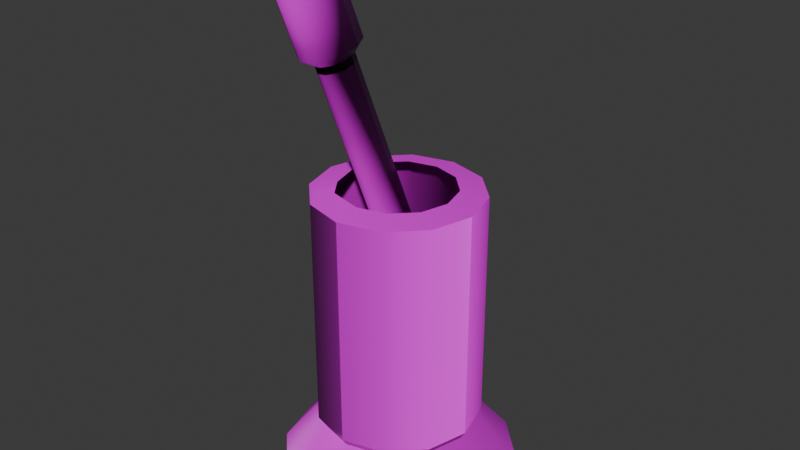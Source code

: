 # Source: Mortier_1.blend  (saved by Blender 4.0.36; exported with 4.5.12 LTS)
import bpy
from mathutils import Matrix  # noqa: F401  (used for matrix-valued properties, if any)

bpy.ops.wm.read_factory_settings(use_empty=True)
scene = bpy.context.scene
scene.name = 'Scene'

# ---- collections
col_collection = bpy.data.collections.new('Collection'); scene.collection.children.link(col_collection)

# ---- images (referenced by path relative to the original .blend; pixels are not part of the script)
import os
ASSET_DIR = os.environ.get("B2B_ASSET_DIR", "")  # directory of the original .blend (textures are referenced by path, not embedded)
HERE = os.path.dirname(os.path.abspath(__file__))  # packed textures are extracted next to this script under _unpacked/

def load_image(name, relpath, width, height, colorspace="sRGB"):
    """Load a texture the original file referenced (path relative to the .blend, or extracted next to this script)."""
    p = next((c for c in (os.path.join(HERE, relpath), os.path.join(ASSET_DIR, relpath)) if relpath and os.path.exists(c)), "")
    if p:
        img = bpy.data.images.load(p, check_existing=True)
        img.name = name
    else:  # same state as the original file: an image datablock whose file is absent (Cycles renders it pink)
        img = bpy.data.images.new(name, width, height)
        img.source = "FILE"
        img.filepath = "//" + (relpath or name)
    img.colorspace_settings.name = colorspace
    return img
img_fine_grained_wood_col_4k_jpg = load_image('fine_grained_wood_col_4k.jpg', 'Textures/BOIS/fine_grained_wood_4k.blend/textures/fine_grained_wood_col_4k.jpg', 1024, 1024, 'sRGB')
img_fine_grained_wood_rough_4k_jpg = load_image('fine_grained_wood_rough_4k.jpg', 'Textures/BOIS/fine_grained_wood_4k.blend/textures/fine_grained_wood_rough_4k.jpg', 1024, 1024, 'Non-Color')
img_fine_grained_wood_nor_gl_4k_exr = load_image('fine_grained_wood_nor_gl_4k.exr', 'Textures/BOIS/fine_grained_wood_4k.blend/textures/fine_grained_wood_nor_gl_4k.exr', 1024, 1024, 'Non-Color')

# ---- materials (node trees are filled in below, after node groups)
mat_material_002 = bpy.data.materials.new('Material.002')
mat_material_002.use_transparent_shadow = False

# ---- node groups
ng_auto_smooth = bpy.data.node_groups.new('Auto Smooth', 'GeometryNodeTree')
_s = ng_auto_smooth.interface.new_socket(name='Geometry', in_out='OUTPUT', socket_type='NodeSocketGeometry')
_s = ng_auto_smooth.interface.new_socket(name='Geometry', in_out='INPUT', socket_type='NodeSocketGeometry')
_s = ng_auto_smooth.interface.new_socket(name='Angle', in_out='INPUT', socket_type='NodeSocketFloat')
_s.subtype = 'ANGLE'
_s.min_value = 0.0
_s.max_value = 3.142
ng_auto_smooth.is_modifier = True
_N = ng_auto_smooth.nodes; _L = ng_auto_smooth.links
n0 = _N.new('NodeGroupOutput'); n0.name = 'Group Output'; n0.location = (480, -100)
n1 = _N.new('NodeGroupInput'); n1.name = 'Group Input'; n1.location = (-420, -300)
n2 = _N.new('NodeGroupInput'); n2.name = 'Group Input.001'; n2.location = (-60, -100)
n3 = _N.new('GeometryNodeSetShadeSmooth'); n3.name = 'Set Shade Smooth'; n3.location = (120, -100)
n3.domain = 'EDGE'
n4 = _N.new('GeometryNodeSetShadeSmooth'); n4.name = 'Set Shade Smooth.001'; n4.location = (300, -100)
n5 = _N.new('GeometryNodeInputMeshEdgeAngle'); n5.name = 'Edge Angle'; n5.location = (-420, -220)
n6 = _N.new('GeometryNodeInputEdgeSmooth'); n6.name = 'Is Edge Smooth'; n6.location = (-60, -160)
n7 = _N.new('GeometryNodeInputShadeSmooth'); n7.name = 'Is Face Smooth'; n7.location = (-240, -340)
n8 = _N.new('FunctionNodeBooleanMath'); n8.name = 'Boolean Math'; n8.location = (-60, -220)
n9 = _N.new('FunctionNodeCompare'); n9.name = 'Compare'; n9.location = (-240, -180)
n9.operation = 'LESS_EQUAL'
_L.new(n5.outputs[0], n9.inputs[0])
_L.new(n4.outputs[0], n0.inputs[0])
_L.new(n1.outputs[1], n9.inputs[1])
_L.new(n9.outputs[0], n8.inputs[0])
_L.new(n7.outputs[0], n8.inputs[1])
_L.new(n2.outputs[0], n3.inputs[0])
_L.new(n6.outputs[0], n3.inputs[1])
_L.new(n3.outputs[0], n4.inputs[0])
_L.new(n8.outputs[0], n3.inputs[2])
n0.is_active_output = True

# ---- material node trees
mat_material_002.use_nodes = True; mat_material_002.node_tree.nodes.clear()
_N = mat_material_002.node_tree.nodes; _L = mat_material_002.node_tree.links
n0 = _N.new('ShaderNodeOutputMaterial'); n0.name = 'Material Output'; n0.location = (300, 300)
n1 = _N.new('ShaderNodeBsdfPrincipled'); n1.name = 'Principled BSDF'; n1.location = (10, 300)
n1.inputs[3].default_value = 1.45
n2 = _N.new('ShaderNodeTexImage'); n2.name = 'Image Texture'; n2.location = (84, -40)
n2.label = 'Base Color'
n2.image = img_fine_grained_wood_col_4k_jpg
n3 = _N.new('ShaderNodeTexImage'); n3.name = 'Image Texture.001'; n3.location = (84, -320)
n3.label = 'Roughness'
n3.image = img_fine_grained_wood_rough_4k_jpg
n4 = _N.new('ShaderNodeTexImage'); n4.name = 'Image Texture.002'; n4.location = (84, -600)
n4.label = 'Normal'
n4.image = img_fine_grained_wood_nor_gl_4k_exr
n5 = _N.new('ShaderNodeNormalMap'); n5.name = 'Normal Map'; n5.location = (-240, -60)
n6 = _N.new('ShaderNodeMapping'); n6.name = 'Mapping'; n6.location = (229, -40)
n7 = _N.new('NodeReroute'); n7.name = 'Reroute'; n7.location = (34, -494)
n7.width = 16
n7.socket_idname = 'NodeSocketVector'
n8 = _N.new('ShaderNodeTexCoord'); n8.name = 'Texture Coordinate'; n8.location = (29, -40)
n9 = _N.new('NodeFrame'); n9.name = 'Frame'; n9.location = (-1269, 340)
n9.label = 'Mapping'
n9.width = 398
n10 = _N.new('NodeFrame'); n10.name = 'Frame.001'; n10.location = (-624, 540)
n10.label = 'Textures'
n10.width = 353
n2.parent = n10
n3.parent = n10
n4.parent = n10
n6.parent = n9
n7.parent = n10
n8.parent = n9
_L.new(n1.outputs[0], n0.inputs[0])
_L.new(n2.outputs[0], n1.inputs[0])
_L.new(n3.outputs[0], n1.inputs[2])
_L.new(n4.outputs[0], n5.inputs[1])
_L.new(n5.outputs[0], n1.inputs[5])
_L.new(n7.outputs[0], n2.inputs[0])
_L.new(n7.outputs[0], n3.inputs[0])
_L.new(n7.outputs[0], n4.inputs[0])
_L.new(n6.outputs[0], n7.inputs[0])
_L.new(n8.outputs[2], n6.inputs[0])
n0.is_active_output = True

# ---- world
world_world = bpy.data.worlds.new('World'); scene.world = world_world
world_world.use_nodes = True; world_world.node_tree.nodes.clear()
_N = world_world.node_tree.nodes; _L = world_world.node_tree.links
n0 = _N.new('ShaderNodeOutputWorld'); n0.name = 'World Output'; n0.location = (300, 300)
n1 = _N.new('ShaderNodeBackground'); n1.name = 'Background'; n1.location = (10, 300)
n1.inputs[0].default_value = (0.05088, 0.05088, 0.05088, 1.0)
_L.new(n1.outputs[0], n0.inputs[0])
n0.is_active_output = True
world_world.color = (0.05088, 0.05088, 0.05088)
world_world.use_sun_shadow = False
world_world.sun_shadow_jitter_overblur = 0.0

# ---- meshes
me_cylinder_001 = bpy.data.meshes.new('Cylinder.001')
me_cylinder_001.from_pydata([(0.0, 1.0, -1.204), (0.0, 1.0, 1.204), (0.5, 0.866, -1.204), (0.5, 0.866, 1.204), (0.866, 0.5, -1.204), (0.866, 0.5, 1.204), (1.0, 0.0, -1.204), (1.0, 0.0, 1.204), (0.866, -0.5, -1.204), (0.866, -0.5, 1.204), (0.5, -0.866, -1.204), (0.5, -0.866, 1.204), (0.0, -1.0, -1.204), (0.0, -1.0, 1.204), (-0.5, -0.866, -1.204), (-0.5, -0.866, 1.204), (-0.866, -0.5, -1.204), (-0.866, -0.5, 1.204), (-1.0, 0.0, -1.204), (-1.0, 0.0, 1.204), (-0.866, 0.5, -1.204), (-0.866, 0.5, 1.204), (-0.5, 0.866, -1.204), (-0.5, 0.866, 1.204), (0.5, 0.866, 0.6919), (0.866, 0.5, 0.6919), (1.0, 0.0, 0.6919), (0.866, -0.5, 0.6919), (0.5, -0.866, 0.6919), (0.0, -1.0, 0.6919), (-0.5, -0.866, 0.6919), (-0.866, -0.5, 0.6919), (-1.0, 0.0, 0.6919), (-0.866, 0.5, 0.6919), (-0.5, 0.866, 0.6919), (0.0, 1.0, 0.6919), (-0.5, 0.866, -0.7194), (-0.866, 0.5, -0.7194), (-1.0, 0.0, -0.7194), (-0.866, -0.5, -0.7194), (-0.5, -0.866, -0.7194), (0.0, -1.0, -0.7194), (0.5, -0.866, -0.7194), (0.866, -0.5, -0.7194), (1.0, 0.0, -0.7194), (0.866, 0.5, -0.7194), (0.5, 0.866, -0.7194), (0.0, 1.0, -0.7194), (0.7973, 1.381, 1.16), (1.837e-09, 1.595, 1.16), (1.837e-09, 1.595, 0.7507), (1.381, 0.7973, 1.16), (1.595, -1.837e-09, 1.16), (1.381, -0.7973, 1.16), (0.7973, -1.381, 1.16), (1.837e-09, -1.595, 1.16), (-0.7973, -1.381, 1.16), (-1.381, -0.7973, 1.16), (-1.595, -1.837e-09, 1.16), (-1.381, 0.7973, 1.16), (-0.7973, 1.381, 1.16), (0.7973, 1.381, 0.7507), (1.381, 0.7973, 0.7507), (1.595, -1.837e-09, 0.7507), (1.381, -0.7973, 0.7507), (0.7973, -1.381, 0.7507), (1.837e-09, -1.595, 0.7507), (-0.7973, -1.381, 0.7507), (-1.381, -0.7973, 0.7507), (-1.595, -1.837e-09, 0.7507), (-1.381, 0.7973, 0.7507), (-0.7973, 1.381, 0.7507), (5.133e-09, 1.554, -1.163), (0.7769, 1.346, -1.163), (0.7769, 1.346, -0.7837), (1.346, 0.7769, -1.163), (1.346, 0.7769, -0.7837), (1.554, -5.133e-09, -1.163), (1.554, -5.133e-09, -0.7837), (1.346, -0.7769, -1.163), (1.346, -0.7769, -0.7837), (0.7769, -1.346, -1.163), (0.7769, -1.346, -0.7837), (5.133e-09, -1.554, -1.163), (5.133e-09, -1.554, -0.7837), (-0.7769, -1.346, -1.163), (-0.7769, -1.346, -0.7837), (-1.346, -0.7769, -1.163), (-1.346, -0.7769, -0.7837), (-1.554, -5.133e-09, -1.163), (-1.554, -5.133e-09, -0.7837), (-1.346, 0.7769, -1.163), (-1.346, 0.7769, -0.7837), (-0.7769, 1.346, -1.163), (-0.7769, 1.346, -0.7837), (5.133e-09, 1.554, -0.7837)], [], [(7, 9, 53, 52), (28, 27, 64, 65), (35, 34, 71, 50), (21, 23, 60, 59), (11, 13, 55, 54), (27, 26, 63, 64), (34, 33, 70, 71), (1, 3, 48, 49), (26, 25, 62, 63), (15, 17, 57, 56), (5, 7, 52, 51), (33, 32, 69, 70), (47, 35, 24, 46), (46, 24, 25, 45), (45, 25, 26, 44), (44, 26, 27, 43), (43, 27, 28, 42), (42, 28, 29, 41), (41, 29, 30, 40), (40, 30, 31, 39), (39, 31, 32, 38), (38, 32, 33, 37), (37, 33, 34, 36), (36, 34, 35, 47), (22, 20, 91, 93), (39, 38, 90, 88), (12, 10, 81, 83), (47, 46, 74, 95), (40, 39, 88, 86), (2, 0, 72, 73), (16, 14, 85, 87), (6, 4, 75, 77), (41, 40, 86, 84), (20, 18, 89, 91), (42, 41, 84, 82), (10, 8, 79, 81), (50, 49, 48, 61), (61, 48, 51, 62), (62, 51, 52, 63), (63, 52, 53, 64), (64, 53, 54, 65), (65, 54, 55, 66), (66, 55, 56, 67), (67, 56, 57, 68), (68, 57, 58, 69), (69, 58, 59, 70), (70, 59, 60, 71), (71, 60, 49, 50), (17, 19, 58, 57), (29, 28, 65, 66), (30, 29, 66, 67), (3, 5, 51, 48), (13, 15, 56, 55), (23, 1, 49, 60), (31, 30, 67, 68), (24, 35, 50, 61), (9, 11, 54, 53), (19, 21, 59, 58), (32, 31, 68, 69), (25, 24, 61, 62), (72, 95, 74, 73), (73, 74, 76, 75), (75, 76, 78, 77), (77, 78, 80, 79), (79, 80, 82, 81), (81, 82, 84, 83), (83, 84, 86, 85), (85, 86, 88, 87), (87, 88, 90, 89), (89, 90, 92, 91), (91, 92, 94, 93), (93, 94, 95, 72), (46, 45, 76, 74), (38, 37, 92, 90), (8, 6, 77, 79), (45, 44, 78, 76), (18, 16, 87, 89), (37, 36, 94, 92), (44, 43, 80, 78), (4, 2, 73, 75), (14, 12, 83, 85), (36, 47, 95, 94), (0, 22, 93, 72), (43, 42, 82, 80), (0, 2, 4, 6, 8, 10, 12, 14, 16, 18, 20, 22), (3, 1, 23, 21, 19, 17, 15, 13, 11, 9, 7, 5)])
me_cylinder_001.polygons.foreach_set('use_smooth', [True] * 86)
_uv = me_cylinder_001.uv_layers.new(name='UVMap')
_uv.uv.foreach_set('vector', [0.0, 0.0, 0.0, 0.0, 0.0, 0.0, 0.0, 0.0, 0.5833, 0.8937, 0.6667, 0.8937, 0.6667, 0.8937, 0.5833, 0.8937, 7.451e-08, 0.8937, 0.08333, 0.8937, 0.08333, 0.8937, 7.451e-08, 0.8937, 0.0, 0.0, 0.0, 0.0, 0.0, 0.0, 0.0, 0.0, 0.0, 0.0, 0.0, 0.0, 0.0, 0.0, 0.0, 0.0, 0.6667, 0.8937, 0.75, 0.8937, 0.75, 0.8937, 0.6667, 0.8937, 0.08333, 0.8937, 0.1667, 0.8937, 0.1667, 0.8937, 0.08333, 0.8937, 0.0, 0.0, 0.0, 0.0, 0.0, 0.0, 0.0, 0.0, 0.75, 0.8937, 0.8333, 0.8937, 0.8333, 0.8937, 0.75, 0.8937, 0.0, 0.0, 0.0, 0.0, 0.0, 0.0, 0.0, 0.0, 0.0, 0.0, 0.0, 0.0, 0.0, 0.0, 0.0, 0.0, 0.1667, 0.8937, 0.25, 0.8937, 0.25, 0.8937, 0.1667, 0.8937, 1.0, 0.6007, 1.0, 0.8937, 0.9167, 0.8937, 0.9167, 0.6007, 0.9167, 0.6007, 0.9167, 0.8937, 0.8333, 0.8937, 0.8333, 0.6007, 0.8333, 0.6007, 0.8333, 0.8937, 0.75, 0.8937, 0.75, 0.6007, 0.75, 0.6007, 0.75, 0.8937, 0.6667, 0.8937, 0.6667, 0.6007, 0.6667, 0.6007, 0.6667, 0.8937, 0.5833, 0.8937, 0.5833, 0.6007, 0.5833, 0.6007, 0.5833, 0.8937, 0.5, 0.8937, 0.5, 0.6007, 0.5, 0.6007, 0.5, 0.8937, 0.4167, 0.8937, 0.4167, 0.6007, 0.4167, 0.6007, 0.4167, 0.8937, 0.3333, 0.8937, 0.3333, 0.6007, 0.3333, 0.6007, 0.3333, 0.8937, 0.25, 0.8937, 0.25, 0.6007, 0.25, 0.6007, 0.25, 0.8937, 0.1667, 0.8937, 0.1667, 0.6007, 0.1667, 0.6007, 0.1667, 0.8937, 0.08333, 0.8937, 0.08333, 0.6007, 0.08333, 0.6007, 0.08333, 0.8937, 7.451e-08, 0.8937, 7.451e-08, 0.6007, 0.0, 0.0, 0.0, 0.0, 0.0, 0.0, 0.0, 0.0, 0.3333, 0.6007, 0.25, 0.6007, 0.25, 0.6007, 0.3333, 0.6007, 0.0, 0.0, 0.0, 0.0, 0.0, 0.0, 0.0, 0.0, 1.0, 0.6007, 0.9167, 0.6007, 0.9167, 0.6007, 1.0, 0.6007, 0.4167, 0.6007, 0.3333, 0.6007, 0.3333, 0.6007, 0.4167, 0.6007, 0.0, 0.0, 0.0, 0.0, 0.0, 0.0, 0.0, 0.0, 0.0, 0.0, 0.0, 0.0, 0.0, 0.0, 0.0, 0.0, 0.0, 0.0, 0.0, 0.0, 0.0, 0.0, 0.0, 0.0, 0.5, 0.6007, 0.4167, 0.6007, 0.4167, 0.6007, 0.5, 0.6007, 0.0, 0.0, 0.0, 0.0, 0.0, 0.0, 0.0, 0.0, 0.5833, 0.6007, 0.5, 0.6007, 0.5, 0.6007, 0.5833, 0.6007, 0.0, 0.0, 0.0, 0.0, 0.0, 0.0, 0.0, 0.0, 1.0, 0.8937, 1.0, 1.0, 0.9167, 1.0, 0.9167, 0.8937, 0.9167, 0.8937, 0.9167, 1.0, 0.8333, 1.0, 0.8333, 0.8937, 0.8333, 0.8937, 0.8333, 1.0, 0.75, 1.0, 0.75, 0.8937, 0.75, 0.8937, 0.75, 1.0, 0.6667, 1.0, 0.6667, 0.8937, 0.6667, 0.8937, 0.6667, 1.0, 0.5833, 1.0, 0.5833, 0.8937, 0.5833, 0.8937, 0.5833, 1.0, 0.5, 1.0, 0.5, 0.8937, 0.5, 0.8937, 0.5, 1.0, 0.4167, 1.0, 0.4167, 0.8937, 0.4167, 0.8937, 0.4167, 1.0, 0.3333, 1.0, 0.3333, 0.8937, 0.3333, 0.8937, 0.3333, 1.0, 0.25, 1.0, 0.25, 0.8937, 0.25, 0.8937, 0.25, 1.0, 0.1667, 1.0, 0.1667, 0.8937, 0.1667, 0.8937, 0.1667, 1.0, 0.08333, 1.0, 0.08333, 0.8937, 0.08333, 0.8937, 0.08333, 1.0, 7.451e-08, 1.0, 7.451e-08, 0.8937, 0.0, 0.0, 0.0, 0.0, 0.0, 0.0, 0.0, 0.0, 0.5, 0.8937, 0.5833, 0.8937, 0.5833, 0.8937, 0.5, 0.8937, 0.4167, 0.8937, 0.5, 0.8937, 0.5, 0.8937, 0.4167, 0.8937, 0.0, 0.0, 0.0, 0.0, 0.0, 0.0, 0.0, 0.0, 0.0, 0.0, 0.0, 0.0, 0.0, 0.0, 0.0, 0.0, 0.0, 0.0, 0.0, 0.0, 0.0, 0.0, 0.0, 0.0, 0.3333, 0.8937, 0.4167, 0.8937, 0.4167, 0.8937, 0.3333, 0.8937, 0.9167, 0.8937, 1.0, 0.8937, 1.0, 0.8937, 0.9167, 0.8937, 0.0, 0.0, 0.0, 0.0, 0.0, 0.0, 0.0, 0.0, 0.0, 0.0, 0.0, 0.0, 0.0, 0.0, 0.0, 0.0, 0.25, 0.8937, 0.3333, 0.8937, 0.3333, 0.8937, 0.25, 0.8937, 0.8333, 0.8937, 0.9167, 0.8937, 0.9167, 0.8937, 0.8333, 0.8937, 1.0, 0.5, 1.0, 0.6007, 0.9167, 0.6007, 0.9167, 0.5, 0.9167, 0.5, 0.9167, 0.6007, 0.8333, 0.6007, 0.8333, 0.5, 0.8333, 0.5, 0.8333, 0.6007, 0.75, 0.6007, 0.75, 0.5, 0.75, 0.5, 0.75, 0.6007, 0.6667, 0.6007, 0.6667, 0.5, 0.6667, 0.5, 0.6667, 0.6007, 0.5833, 0.6007, 0.5833, 0.5, 0.5833, 0.5, 0.5833, 0.6007, 0.5, 0.6007, 0.5, 0.5, 0.5, 0.5, 0.5, 0.6007, 0.4167, 0.6007, 0.4167, 0.5, 0.4167, 0.5, 0.4167, 0.6007, 0.3333, 0.6007, 0.3333, 0.5, 0.3333, 0.5, 0.3333, 0.6007, 0.25, 0.6007, 0.25, 0.5, 0.25, 0.5, 0.25, 0.6007, 0.1667, 0.6007, 0.1667, 0.5, 0.1667, 0.5, 0.1667, 0.6007, 0.08333, 0.6007, 0.08333, 0.5, 0.08333, 0.5, 0.08333, 0.6007, 7.451e-08, 0.6007, 7.451e-08, 0.5, 0.9167, 0.6007, 0.8333, 0.6007, 0.8333, 0.6007, 0.9167, 0.6007, 0.25, 0.6007, 0.1667, 0.6007, 0.1667, 0.6007, 0.25, 0.6007, 0.0, 0.0, 0.0, 0.0, 0.0, 0.0, 0.0, 0.0, 0.8333, 0.6007, 0.75, 0.6007, 0.75, 0.6007, 0.8333, 0.6007, 0.0, 0.0, 0.0, 0.0, 0.0, 0.0, 0.0, 0.0, 0.1667, 0.6007, 0.08333, 0.6007, 0.08333, 0.6007, 0.1667, 0.6007, 0.75, 0.6007, 0.6667, 0.6007, 0.6667, 0.6007, 0.75, 0.6007, 0.0, 0.0, 0.0, 0.0, 0.0, 0.0, 0.0, 0.0, 0.0, 0.0, 0.0, 0.0, 0.0, 0.0, 0.0, 0.0, 0.08333, 0.6007, 7.451e-08, 0.6007, 7.451e-08, 0.6007, 0.08333, 0.6007, 0.0, 0.0, 0.0, 0.0, 0.0, 0.0, 0.0, 0.0, 0.6667, 0.6007, 0.5833, 0.6007, 0.5833, 0.6007, 0.6667, 0.6007, 0.0, 0.0, 0.0, 0.0, 0.0, 0.0, 0.0, 0.0, 0.0, 0.0, 0.0, 0.0, 0.0, 0.0, 0.0, 0.0, 0.0, 0.0, 0.0, 0.0, 0.0, 0.0, 0.0, 0.0, 0.0, 0.0, 0.0, 0.0, 0.0, 0.0, 0.0, 0.0, 0.0, 0.0, 0.0, 0.0, 0.0, 0.0, 0.0, 0.0, 0.0, 0.0, 0.0, 0.0, 0.0, 0.0, 0.0, 0.0])
me_cylinder_001.materials.append(mat_material_002)
me_cylinder_001.update()
me_cylinder_003 = bpy.data.meshes.new('Cylinder.003')
me_cylinder_003.from_pydata([(0.0, 1.0, 0.9643), (0.5, 0.866, 0.9643), (0.866, 0.5, 0.9643), (1.0, 0.0, 0.9643), (0.866, -0.5, 0.9643), (0.5, -0.866, 0.9643), (0.0, -1.0, 0.9643), (-0.5, -0.866, 0.9643), (-0.866, -0.5, 0.9643), (-1.0, 0.0, 0.9643), (-0.866, 0.5, 0.9643), (-0.5, 0.866, 0.9643), (0.3397, 0.5884, 1.0), (2.298e-09, 0.6795, 1.0), (0.5884, 0.3397, 1.0), (0.6795, 0.0, 1.0), (0.5884, -0.3397, 1.0), (0.3397, -0.5884, 1.0), (2.298e-09, -0.6795, 1.0), (-0.4015, -0.5886, 1.008), (-0.5884, -0.3397, 1.0), (-0.6795, 0.0, 1.0), (-0.5884, 0.3397, 1.0), (-0.3397, 0.5884, 1.0), (-0.02288, 1.498, -1.464), (0.6993, 1.305, -1.464), (1.228, 0.776, -1.464), (1.421, 0.05382, -1.464), (1.228, -0.6683, -1.464), (0.6993, -1.197, -1.464), (-0.02288, -1.39, -1.464), (-0.745, -1.197, -1.464), (-1.274, -0.6683, -1.464), (-1.467, 0.05382, -1.464), (-1.274, 0.776, -1.464), (-0.745, 1.305, -1.464), (-0.003739, 0.9437, -1.026), (0.0, 1.0, -0.9551), (0.5, 0.866, -0.9551), (0.4644, 0.8187, -1.026), (0.866, 0.5, -0.9551), (0.8075, 0.4763, -1.026), (1.0, 0.0, -0.9551), (0.9336, 0.008034, -1.027), (0.866, -0.5, -0.9551), (0.8084, -0.4609, -1.027), (0.5, -0.866, -0.9551), (0.4651, -0.8043, -1.027), (0.0, -1.0, -0.9551), (-0.003962, -0.9299, -1.027), (-0.5, -0.866, -0.9551), (-0.4727, -0.8039, -1.027), (-0.866, -0.5, -0.9551), (-0.8153, -0.4606, -1.027), (-1.0, 0.0, -0.9551), (-0.9402, 0.007812, -1.026), (-0.866, 0.5, -0.9551), (-0.8144, 0.4757, -1.026), (-0.5, 0.866, -0.9551), (-0.4717, 0.8182, -1.026), (-0.02464, 1.507, -1.558), (0.6975, 1.314, -1.558), (1.226, 0.7851, -1.558), (1.42, 0.06294, -1.558), (1.226, -0.6592, -1.558), (0.6975, -1.188, -1.558), (-0.02464, -1.381, -1.558), (-0.7468, -1.188, -1.558), (-1.275, -0.6592, -1.558), (-1.469, 0.06294, -1.558), (-1.275, 0.7851, -1.558), (-0.7468, 1.314, -1.558), (-0.02464, 0.5975, -1.558), (0.2426, 0.5258, -1.558), (0.4383, 0.3302, -1.558), (0.5099, 0.06294, -1.558), (0.4383, -0.2043, -1.558), (0.2426, -0.4, -1.558), (-0.02464, -0.4716, -1.558), (-0.2919, -0.4, -1.558), (-0.4875, -0.2043, -1.558), (-0.5592, 0.06294, -1.558), (-0.4875, 0.3302, -1.558), (-0.2919, 0.5258, -1.558), (-0.1474, 0.7743, -1.337), (0.1199, 0.7027, -1.337), (0.3155, 0.507, -1.337), (0.3871, 0.2398, -1.337), (0.3155, -0.02748, -1.337), (0.1199, -0.2231, -1.337), (-0.1474, -0.2947, -1.337), (-0.4147, -0.2231, -1.337), (-0.6103, -0.02748, -1.337), (-0.6819, 0.2398, -1.337), (-0.6103, 0.507, -1.337), (-0.4147, 0.7027, -1.337), (0.0, 1.0, 0.8411), (0.5, 0.866, 0.8411), (-0.5, 0.866, 0.8411), (0.866, 0.5, 0.8411), (1.0, 0.0, 0.8411), (0.866, -0.5, 0.8411), (0.5, -0.866, 0.8411), (0.0, -1.0, 0.8411), (-0.5, -0.866, 0.8411), (-0.866, -0.5, 0.8411), (-1.0, 0.0, 0.8411), (-0.866, 0.5, 0.8411)], [], [(98, 11, 0, 96), (39, 41, 26, 25), (41, 43, 27, 26), (43, 45, 28, 27), (45, 47, 29, 28), (47, 49, 30, 29), (49, 51, 31, 30), (51, 53, 32, 31), (53, 55, 33, 32), (55, 57, 34, 33), (6, 5, 17, 18), (57, 59, 35, 34), (59, 36, 24, 35), (103, 6, 7, 104), (5, 4, 16, 17), (4, 3, 15, 16), (0, 11, 23, 13), (1, 0, 13, 12), (3, 2, 14, 15), (11, 10, 22, 23), (2, 1, 12, 14), (10, 9, 21, 22), (9, 8, 20, 21), (8, 7, 19, 20), (7, 6, 18, 19), (29, 30, 66, 65), (102, 5, 6, 103), (101, 4, 5, 102), (97, 1, 2, 99), (96, 0, 1, 97), (100, 3, 4, 101), (99, 2, 3, 100), (107, 10, 11, 98), (106, 9, 10, 107), (105, 8, 9, 106), (104, 7, 8, 105), (37, 38, 39, 36), (38, 40, 41, 39), (40, 42, 43, 41), (42, 44, 45, 43), (44, 46, 47, 45), (46, 48, 49, 47), (48, 50, 51, 49), (50, 52, 53, 51), (52, 54, 55, 53), (54, 56, 57, 55), (56, 58, 59, 57), (58, 37, 36, 59), (36, 39, 25, 24), (63, 64, 76, 75), (26, 27, 63, 62), (33, 34, 70, 69), (30, 31, 67, 66), (27, 28, 64, 63), (34, 35, 71, 70), (24, 25, 61, 60), (31, 32, 68, 67), (28, 29, 65, 64), (35, 24, 60, 71), (25, 26, 62, 61), (32, 33, 69, 68), (75, 76, 88, 87), (70, 71, 83, 82), (60, 61, 73, 72), (67, 68, 80, 79), (64, 65, 77, 76), (71, 60, 72, 83), (61, 62, 74, 73), (68, 69, 81, 80), (65, 66, 78, 77), (62, 63, 75, 74), (69, 70, 82, 81), (66, 67, 79, 78), (84, 85, 86, 87, 88, 89, 90, 91, 92, 93, 94, 95), (82, 83, 95, 94), (72, 73, 85, 84), (79, 80, 92, 91), (76, 77, 89, 88), (83, 72, 84, 95), (73, 74, 86, 85), (80, 81, 93, 92), (77, 78, 90, 89), (74, 75, 87, 86), (81, 82, 94, 93), (78, 79, 91, 90), (50, 104, 105, 52), (52, 105, 106, 54), (54, 106, 107, 56), (56, 107, 98, 58), (40, 99, 100, 42), (42, 100, 101, 44), (37, 96, 97, 38), (38, 97, 99, 40), (44, 101, 102, 46), (46, 102, 103, 48), (48, 103, 104, 50), (58, 98, 96, 37)])
me_cylinder_003.polygons.foreach_set('use_smooth', [True] * 97)
_uv = me_cylinder_003.uv_layers.new(name='UVMap')
_uv.uv.foreach_set('vector', [0.07441, 0.44, 0.07441, 0.4231, 0.1456, 0.4231, 0.1456, 0.44, 0.7356, 0.2315, 0.7356, 0.1649, 0.8055, 0.1532, 0.8055, 0.256, 0.7356, 0.1649, 0.7024, 0.1071, 0.7541, 0.06417, 0.8055, 0.1532, 0.7024, 0.1071, 0.6446, 0.07374, 0.6651, 0.01279, 0.7541, 0.06417, 0.6446, 0.07374, 0.5779, 0.07371, 0.5623, 0.01279, 0.6651, 0.01279, 0.5779, 0.07371, 0.5201, 0.1071, 0.4733, 0.06417, 0.5623, 0.01279, 0.5201, 0.1071, 0.4867, 0.1649, 0.4219, 0.1532, 0.4733, 0.06417, 0.4867, 0.1649, 0.4868, 0.2316, 0.4219, 0.256, 0.4219, 0.1532, 0.4868, 0.2316, 0.5202, 0.2893, 0.4733, 0.345, 0.4219, 0.256, 0.5202, 0.2893, 0.5779, 0.3225, 0.5623, 0.3963, 0.4733, 0.345, 0.4881, 0.7572, 0.5497, 0.7217, 0.5611, 0.7642, 0.5193, 0.7884, 0.5779, 0.3225, 0.6445, 0.3225, 0.6651, 0.3963, 0.5623, 0.3963, 0.6445, 0.3225, 0.7022, 0.2892, 0.7541, 0.345, 0.6651, 0.3963, 0.805, 0.4388, 0.805, 0.4219, 0.8667, 0.4231, 0.8667, 0.44, 0.5497, 0.7217, 0.6209, 0.7217, 0.6095, 0.7642, 0.5611, 0.7642, 0.6209, 0.7217, 0.6825, 0.7572, 0.6513, 0.7884, 0.6095, 0.7642, 0.6825, 0.9516, 0.6209, 0.9872, 0.6095, 0.9447, 0.6513, 0.9205, 0.7181, 0.89, 0.6825, 0.9516, 0.6513, 0.9205, 0.6755, 0.8786, 0.6825, 0.7572, 0.7181, 0.8189, 0.6755, 0.8303, 0.6513, 0.7884, 0.6209, 0.9872, 0.5497, 0.9872, 0.5611, 0.9447, 0.6095, 0.9447, 0.7181, 0.8189, 0.7181, 0.89, 0.6755, 0.8786, 0.6755, 0.8303, 0.5497, 0.9872, 0.4881, 0.9516, 0.5193, 0.9205, 0.5611, 0.9447, 0.4881, 0.9516, 0.4525, 0.89, 0.4951, 0.8786, 0.5193, 0.9205, 0.4525, 0.89, 0.4525, 0.8189, 0.4891, 0.8362, 0.4951, 0.8786, 0.4525, 0.8189, 0.4881, 0.7572, 0.5193, 0.7884, 0.4891, 0.8362, 0.9069, 0.511, 0.9069, 0.6138, 0.8939, 0.6137, 0.8939, 0.5109, 0.7339, 0.4388, 0.7339, 0.4219, 0.805, 0.4219, 0.805, 0.4388, 0.6722, 0.44, 0.6722, 0.4231, 0.7339, 0.4219, 0.7339, 0.4388, 0.4525, 0.439, 0.4525, 0.4221, 0.5158, 0.4226, 0.5158, 0.4395, 0.1456, 0.44, 0.1456, 0.4231, 0.2072, 0.4219, 0.2072, 0.4388, 0.5869, 0.4395, 0.5869, 0.4225, 0.6467, 0.4219, 0.6467, 0.4388, 0.5158, 0.4395, 0.5158, 0.4226, 0.5869, 0.4225, 0.5869, 0.4395, 0.01279, 0.4388, 0.01279, 0.4219, 0.07441, 0.4231, 0.07441, 0.44, 0.3671, 0.4389, 0.3671, 0.422, 0.4269, 0.4226, 0.4269, 0.4395, 0.2961, 0.4388, 0.2961, 0.4219, 0.3671, 0.422, 0.3671, 0.4389, 0.2328, 0.4394, 0.2328, 0.4224, 0.2961, 0.4219, 0.2961, 0.4388, 0.1456, 0.6868, 0.2072, 0.6856, 0.2008, 0.6952, 0.1431, 0.6963, 0.4525, 0.6859, 0.5158, 0.6864, 0.5164, 0.6961, 0.4572, 0.6955, 0.5158, 0.6864, 0.5869, 0.6863, 0.583, 0.6961, 0.5164, 0.6961, 0.762, 0.8591, 0.7436, 0.7904, 0.7532, 0.7911, 0.7705, 0.8555, 0.7436, 0.7904, 0.7621, 0.7217, 0.7705, 0.7266, 0.7532, 0.7911, 0.7339, 0.6856, 0.805, 0.6856, 0.8031, 0.6959, 0.7363, 0.6959, 0.4091, 0.7218, 0.4091, 0.793, 0.3999, 0.7915, 0.4, 0.7248, 0.2328, 0.6862, 0.2961, 0.6857, 0.2991, 0.6957, 0.2397, 0.6962, 0.2961, 0.6857, 0.3671, 0.6858, 0.3656, 0.6957, 0.2991, 0.6957, 0.3671, 0.6858, 0.4269, 0.6864, 0.4216, 0.6962, 0.3656, 0.6957, 0.01279, 0.6856, 0.07441, 0.6868, 0.07647, 0.6962, 0.01878, 0.6952, 0.07441, 0.6868, 0.1456, 0.6868, 0.1431, 0.6963, 0.07647, 0.6962, 0.7022, 0.2892, 0.7356, 0.2315, 0.8055, 0.256, 0.7541, 0.345, 0.1532, 0.3963, 0.06417, 0.345, 0.1526, 0.2565, 0.1855, 0.2755, 0.832, 0.2018, 0.8319, 0.09916, 0.8449, 0.1004, 0.845, 0.2031, 0.8844, 0.2069, 0.8835, 0.2932, 0.8706, 0.2945, 0.8715, 0.2081, 0.9069, 0.6138, 0.9052, 0.7028, 0.8922, 0.7027, 0.8939, 0.6137, 0.8319, 0.09916, 0.831, 0.01279, 0.844, 0.01405, 0.8449, 0.1004, 0.9101, 0.2937, 0.9118, 0.2047, 0.9248, 0.2046, 0.9231, 0.2936, 0.9118, 0.1019, 0.9101, 0.01288, 0.9231, 0.01279, 0.9248, 0.1018, 0.8838, 0.01279, 0.8845, 0.1042, 0.8716, 0.1055, 0.8708, 0.01405, 0.9052, 0.422, 0.9069, 0.511, 0.8939, 0.5109, 0.8922, 0.4219, 0.9118, 0.2047, 0.9118, 0.1019, 0.9248, 0.1018, 0.9248, 0.2046, 0.8313, 0.2932, 0.832, 0.2018, 0.845, 0.2031, 0.8442, 0.2945, 0.8845, 0.1042, 0.8844, 0.2069, 0.8715, 0.2081, 0.8716, 0.1055, 0.2328, 0.7538, 0.2331, 0.7218, 0.2636, 0.7501, 0.2633, 0.7821, 0.345, 0.06417, 0.3963, 0.1532, 0.2755, 0.1855, 0.2565, 0.1526, 0.3963, 0.256, 0.345, 0.345, 0.2565, 0.2565, 0.2755, 0.2236, 0.06417, 0.06417, 0.1532, 0.01279, 0.1855, 0.1336, 0.1526, 0.1526, 0.06417, 0.345, 0.01279, 0.256, 0.1336, 0.2236, 0.1526, 0.2565, 0.3963, 0.1532, 0.3963, 0.256, 0.2755, 0.2236, 0.2755, 0.1855, 0.345, 0.345, 0.256, 0.3963, 0.2236, 0.2755, 0.2565, 0.2565, 0.1532, 0.01279, 0.256, 0.01279, 0.2236, 0.1336, 0.1855, 0.1336, 0.01279, 0.256, 0.01279, 0.1532, 0.1336, 0.1855, 0.1336, 0.2236, 0.256, 0.3963, 0.1532, 0.3963, 0.1855, 0.2755, 0.2236, 0.2755, 0.256, 0.01279, 0.345, 0.06417, 0.2565, 0.1526, 0.2236, 0.1336, 0.01279, 0.1532, 0.06417, 0.06417, 0.1526, 0.1526, 0.1336, 0.1855, 0.3034, 0.2136, 0.2844, 0.2465, 0.2514, 0.2655, 0.2134, 0.2655, 0.1805, 0.2465, 0.1614, 0.2136, 0.1614, 0.1755, 0.1805, 0.1426, 0.2134, 0.1236, 0.2514, 0.1236, 0.2844, 0.1426, 0.3034, 0.1755, 0.01279, 0.7652, 0.01279, 0.7272, 0.04191, 0.7218, 0.04191, 0.7599, 0.2892, 0.7547, 0.2895, 0.7218, 0.319, 0.7316, 0.3186, 0.7645, 0.8268, 0.7217, 0.8265, 0.7555, 0.7961, 0.7838, 0.7963, 0.75, 0.1526, 0.2565, 0.1336, 0.2236, 0.1614, 0.2136, 0.1805, 0.2465, 0.2895, 0.7928, 0.2892, 0.7547, 0.3186, 0.7645, 0.319, 0.8025, 0.233, 0.8256, 0.2328, 0.7918, 0.2632, 0.8201, 0.2635, 0.8539, 0.8265, 0.7555, 0.8265, 0.7935, 0.7961, 0.8218, 0.7961, 0.7838, 0.3744, 0.7218, 0.374, 0.7598, 0.3445, 0.7696, 0.3449, 0.7316, 0.2328, 0.7918, 0.2328, 0.7538, 0.2633, 0.7821, 0.2632, 0.8201, 0.8265, 0.7935, 0.8269, 0.8254, 0.7964, 0.8537, 0.7961, 0.8218, 0.374, 0.7598, 0.3744, 0.7928, 0.3449, 0.8025, 0.3445, 0.7696, 0.2328, 0.6862, 0.2328, 0.4394, 0.2961, 0.4388, 0.2961, 0.6857, 0.2961, 0.6857, 0.2961, 0.4388, 0.3671, 0.4389, 0.3671, 0.6858, 0.3671, 0.6858, 0.3671, 0.4389, 0.4269, 0.4395, 0.4269, 0.6864, 0.01279, 0.6856, 0.01279, 0.4388, 0.07441, 0.44, 0.07441, 0.6868, 0.5158, 0.6864, 0.5158, 0.4395, 0.5869, 0.4395, 0.5869, 0.6863, 0.5869, 0.6863, 0.5869, 0.4395, 0.6467, 0.4388, 0.6467, 0.6857, 0.1456, 0.6868, 0.1456, 0.44, 0.2072, 0.4388, 0.2072, 0.6856, 0.4525, 0.6859, 0.4525, 0.439, 0.5158, 0.4395, 0.5158, 0.6864, 0.6722, 0.6868, 0.6722, 0.44, 0.7339, 0.4388, 0.7339, 0.6856, 0.7339, 0.6856, 0.7339, 0.4388, 0.805, 0.4388, 0.805, 0.6856, 0.805, 0.6856, 0.805, 0.4388, 0.8667, 0.44, 0.8667, 0.6868, 0.07441, 0.6868, 0.07441, 0.44, 0.1456, 0.44, 0.1456, 0.6868])
me_cylinder_003.materials.append(mat_material_002)
me_cylinder_003.update()

# ---- objects
ob_cylinder = bpy.data.objects.new('Cylinder', me_cylinder_001)
ob_cylinder_001 = bpy.data.objects.new('Cylinder.001', me_cylinder_003)

# ---- transforms, parenting, visibility, modifiers, constraints
ob_cylinder.location = (-0.6623, -0.102, 10.26)
ob_cylinder.rotation_euler = (0.2342, -0.2022, 0.1222)
ob_cylinder.scale = (0.6253, 0.6253, 6.217)
ob_cylinder_001.location = (0.0, 0.0, 6.266)
ob_cylinder_001.scale = (2.771, 2.771, 4.035)
_m = ob_cylinder_001.modifiers.new('Auto Smooth', 'NODES')
_m.node_group = ng_auto_smooth
_gi = [s.identifier for s in ng_auto_smooth.interface.items_tree if s.item_type == 'SOCKET' and s.in_out == 'INPUT']
_m[_gi[1]] = 0.5236  # 'Angle'

# ---- collection membership
col_collection.objects.link(ob_cylinder)
col_collection.objects.link(ob_cylinder_001)

# ---- scene / render settings (as saved in the file)
scene.frame_start = 1; scene.frame_end = 250; scene.frame_set(0)
scene.render.engine = 'BLENDER_EEVEE_NEXT'
scene.cycles.sampling_pattern = 'TABULATED_SOBOL'
bpy.context.view_layer.update()

# ---- added for rendering (the .blend has no active camera and no usable light): camera, sun
cam_auto = bpy.data.cameras.new('AutoCamera')
cam_auto.lens = 50.0
cam_auto.sensor_width = 36.0
cam_auto.clip_end = 1000.0
ob_auto_camera = bpy.data.objects.new('AutoCamera', cam_auto)
scene.collection.objects.link(ob_auto_camera)
ob_auto_camera.location = (19.4955, -23.3119, 24.5505)
ob_auto_camera.rotation_euler = (1.09748, -7.21219e-08, 0.694738)
scene.camera = ob_auto_camera
light_auto_sun = bpy.data.lights.new('AutoSun', 'SUN')
light_auto_sun.energy = 3.0
light_auto_sun.angle = 0.0523599
ob_auto_sun = bpy.data.objects.new('AutoSun', light_auto_sun)
scene.collection.objects.link(ob_auto_sun)
ob_auto_sun.rotation_euler = (0.872665, 0.174533, 0.523599)
bpy.context.view_layer.update()

